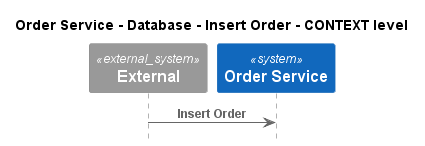

The diagram above was rendered by PlantUML. Its source (embedded in the PNG):
@startuml
!pragma layout smetana
!include ..\..\..\..\..\..\.c4s\C4_Sequence.puml

title Order Service - Database - Insert Order - CONTEXT level

System_Ext(C4InterFlow.SoftwareSystems.ExternalSystem, "External", "")
System(ECommercePlatform.SoftwareSystems.OrderService, "Order Service", "")

Rel(C4InterFlow.SoftwareSystems.ExternalSystem, ECommercePlatform.SoftwareSystems.OrderService, "Insert Order")


@enduml